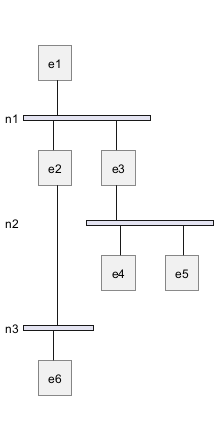

The diagram above was rendered by PlantUML. Its source (embedded in the PNG):
@startuml
nwdiag {
  e1
  network n1 {
    e1
    e2
    e3
  }

  network n2 {
    e3
    e4
    e5
  }

  network n3 {
    e2
    e6
  }
}
@enduml